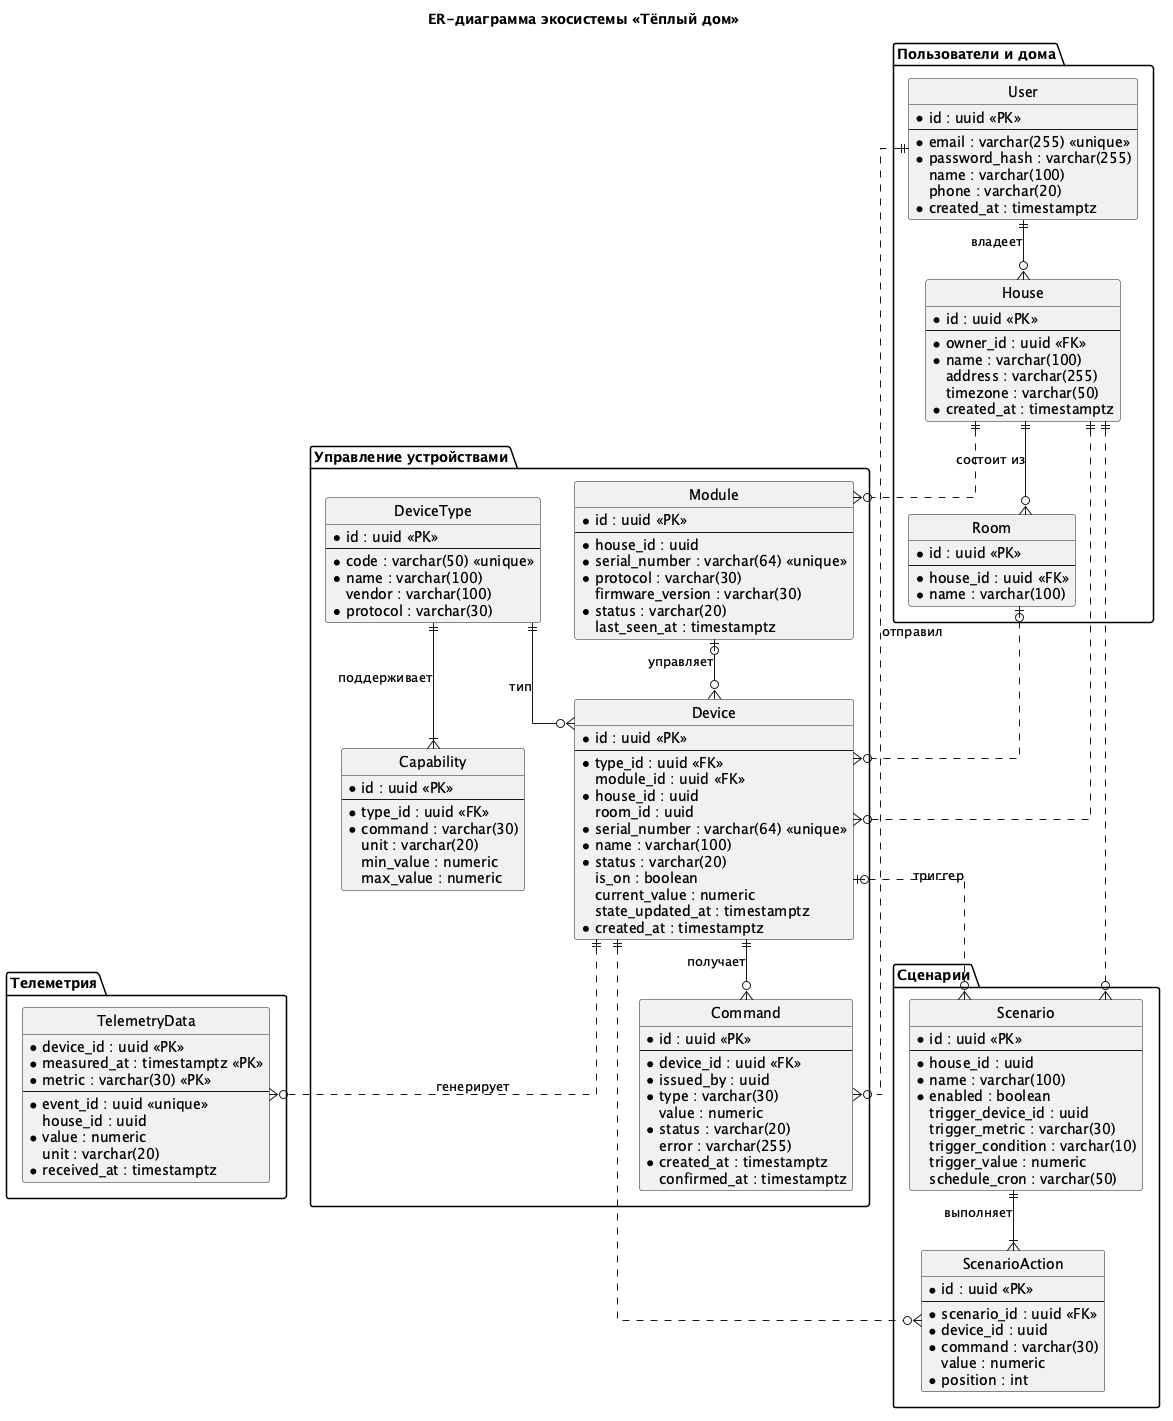

The diagram above was rendered by PlantUML. Its source (embedded in the PNG):
@startuml er-diagram
title ER-диаграмма экосистемы «Тёплый дом»

hide circle
skinparam linetype ortho

package "Пользователи и дома" {
  entity "User" as user {
    * id : uuid <<PK>>
    --
    * email : varchar(255) <<unique>>
    * password_hash : varchar(255)
    name : varchar(100)
    phone : varchar(20)
    * created_at : timestamptz
  }

  entity "House" as house {
    * id : uuid <<PK>>
    --
    * owner_id : uuid <<FK>>
    * name : varchar(100)
    address : varchar(255)
    timezone : varchar(50)
    * created_at : timestamptz
  }

  entity "Room" as room {
    * id : uuid <<PK>>
    --
    * house_id : uuid <<FK>>
    * name : varchar(100)
  }
}

package "Управление устройствами" {
  entity "DeviceType" as dtype {
    * id : uuid <<PK>>
    --
    * code : varchar(50) <<unique>>
    * name : varchar(100)
    vendor : varchar(100)
    * protocol : varchar(30)
  }

  entity "Capability" as cap {
    * id : uuid <<PK>>
    --
    * type_id : uuid <<FK>>
    * command : varchar(30)
    unit : varchar(20)
    min_value : numeric
    max_value : numeric
  }

  entity "Module" as module {
    * id : uuid <<PK>>
    --
    * house_id : uuid
    * serial_number : varchar(64) <<unique>>
    * protocol : varchar(30)
    firmware_version : varchar(30)
    * status : varchar(20)
    last_seen_at : timestamptz
  }

  entity "Device" as device {
    * id : uuid <<PK>>
    --
    * type_id : uuid <<FK>>
    module_id : uuid <<FK>>
    * house_id : uuid
    room_id : uuid
    * serial_number : varchar(64) <<unique>>
    * name : varchar(100)
    * status : varchar(20)
    is_on : boolean
    current_value : numeric
    state_updated_at : timestamptz
    * created_at : timestamptz
  }

  entity "Command" as command {
    * id : uuid <<PK>>
    --
    * device_id : uuid <<FK>>
    * issued_by : uuid
    * type : varchar(30)
    value : numeric
    * status : varchar(20)
    error : varchar(255)
    * created_at : timestamptz
    confirmed_at : timestamptz
  }
}

package "Телеметрия" {
  entity "TelemetryData" as tel {
    * device_id : uuid <<PK>>
    * measured_at : timestamptz <<PK>>
    * metric : varchar(30) <<PK>>
    --
    * event_id : uuid <<unique>>
    house_id : uuid
    * value : numeric
    unit : varchar(20)
    * received_at : timestamptz
  }
}

package "Сценарии" {
  entity "Scenario" as scenario {
    * id : uuid <<PK>>
    --
    * house_id : uuid
    * name : varchar(100)
    * enabled : boolean
    trigger_device_id : uuid
    trigger_metric : varchar(30)
    trigger_condition : varchar(10)
    trigger_value : numeric
    schedule_cron : varchar(50)
  }

  entity "ScenarioAction" as action {
    * id : uuid <<PK>>
    --
    * scenario_id : uuid <<FK>>
    * device_id : uuid
    * command : varchar(30)
    value : numeric
    * position : int
  }
}

user ||--o{ house : владеет
house ||--o{ room : состоит из

dtype ||--|{ cap : поддерживает
dtype ||--o{ device : тип
module |o--o{ device : управляет
device ||--o{ command : получает

scenario ||--|{ action : выполняет

' связи между сервисами: только id без внешних ключей
house ||..o{ module
house ||..o{ device
room |o..o{ device
house ||..o{ scenario
device ||..o{ tel : генерирует
device ||..o{ action
user ||..o{ command : отправил
device |o..o{ scenario : триггер
@enduml